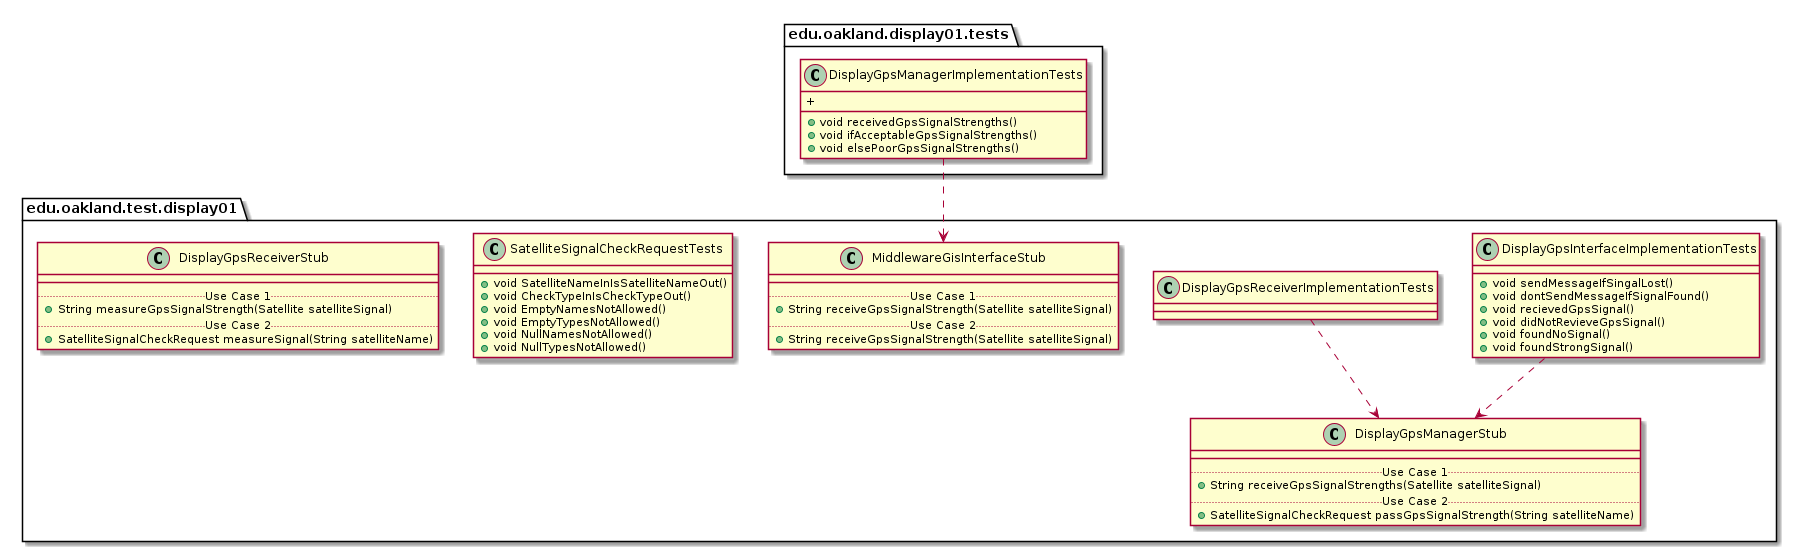

The diagram above was rendered by PlantUML. Its source (embedded in the PNG):
@startuml Display01TestPackage_InternalDependencies

package edu.oakland.test.display01 {
    
}


package edu.oakland.test.display01 {
    class DisplayGpsInterfaceImplementationTests {
      + void sendMessageIfSingalLost()
      + void dontSendMessageIfSignalFound()
      + void recievedGpsSignal()
      + void didNotRevieveGpsSignal()
      + void foundNoSignal()
      + void foundStrongSignal()
    }
}



package edu.oakland.test.display01 {
    class DisplayGpsManagerStub {
        __
        .. Use Case 1 ..
        + String receiveGpsSignalStrengths(Satellite satelliteSignal)
        .. Use Case 2 ..
        + SatelliteSignalCheckRequest passGpsSignalStrength(String satelliteName)
    }
}

DisplayGpsInterfaceImplementationTests ..> DisplayGpsManagerStub

package edu.oakland.test.display01 {
    class DisplayGpsReceiverImplementationTests {

    }
}


DisplayGpsReceiverImplementationTests ..> DisplayGpsManagerStub

package edu.oakland.display01.tests {
    class DisplayGpsManagerImplementationTests {
        + void receivedGpsSignalStrengths()
        + void ifAcceptableGpsSignalStrengths()
        + void elsePoorGpsSignalStrengths()
        + 
    }
}



package edu.oakland.test.display01 {
    class MiddlewareGisInterfaceStub {
        __
        .. Use Case 1 ..
        + String receiveGpsSignalStrength(Satellite satelliteSignal)
        .. Use Case 2 ..
        + String receiveGpsSignalStrength(Satellite satelliteSignal)
    }
}

DisplayGpsManagerImplementationTests ..> MiddlewareGisInterfaceStub

package edu.oakland.test.display01 {
  class SatelliteSignalCheckRequestTests {
    + void SatelliteNameInIsSatelliteNameOut()
    + void CheckTypeInIsCheckTypeOut()
    + void EmptyNamesNotAllowed()
    + void EmptyTypesNotAllowed()
    + void NullNamesNotAllowed()
    + void NullTypesNotAllowed()
  }
}


package edu.oakland.test.display01 {
    class DisplayGpsReceiverStub {
        __
        .. Use Case 1 ..
        + String measureGpsSignalStrength(Satellite satelliteSignal)
        .. Use Case 2 ..
        + SatelliteSignalCheckRequest measureSignal(String satelliteName)
    }
}


@enduml